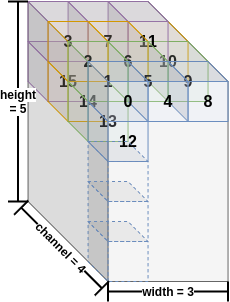

The diagram above was exported from draw.io. Its source (the exported page's mxGraphModel, read from the mxfile embedded in the PNG):
<mxGraphModel dx="732" dy="463" grid="1" gridSize="10" guides="1" tooltips="1" connect="1" arrows="1" fold="1" page="1" pageScale="1" pageWidth="850" pageHeight="1100" math="0" shadow="0">
  <root>
    <mxCell id="0" />
    <mxCell id="1" parent="0" />
    <mxCell id="2" value="" style="shape=cube;whiteSpace=wrap;html=1;boundedLbl=1;backgroundOutline=1;darkOpacity=0.05;darkOpacity2=0.1;size=80;fillColor=#f5f5f5;strokeColor=#666666;fillOpacity=100;fontColor=#333333;" vertex="1" parent="1">
      <mxGeometry x="63.54000000000002" y="40" width="200" height="280" as="geometry" />
    </mxCell>
    <mxCell id="52" value="" style="group" vertex="1" connectable="0" parent="1">
      <mxGeometry x="63.54000000000002" y="80" width="120" height="120" as="geometry" />
    </mxCell>
    <mxCell id="47" value="&lt;b&gt;&lt;font style=&quot;font-size: 16px&quot;&gt;15&lt;/font&gt;&lt;/b&gt;" style="shape=cube;whiteSpace=wrap;html=1;boundedLbl=1;backgroundOutline=1;darkOpacity=0.05;darkOpacity2=0.1;size=20;rotation=0;fillOpacity=20;fillColor=#e1d5e7;strokeColor=#9673a6;" vertex="1" parent="52">
      <mxGeometry width="60" height="60" as="geometry" />
    </mxCell>
    <mxCell id="48" value="&lt;b&gt;&lt;font style=&quot;font-size: 16px&quot;&gt;14&lt;/font&gt;&lt;/b&gt;" style="shape=cube;whiteSpace=wrap;html=1;boundedLbl=1;backgroundOutline=1;darkOpacity=0.05;darkOpacity2=0.1;size=20;rotation=0;fillOpacity=20;fillColor=#ffe6cc;strokeColor=#d79b00;" vertex="1" parent="52">
      <mxGeometry x="20" y="20" width="60" height="60" as="geometry" />
    </mxCell>
    <mxCell id="49" value="&lt;b&gt;&lt;font style=&quot;font-size: 16px&quot;&gt;13&lt;/font&gt;&lt;/b&gt;" style="shape=cube;whiteSpace=wrap;html=1;boundedLbl=1;backgroundOutline=1;darkOpacity=0.05;darkOpacity2=0.1;size=20;rotation=0;fillOpacity=20;fillColor=#d5e8d4;strokeColor=#82b366;" vertex="1" parent="52">
      <mxGeometry x="40" y="40" width="60" height="60" as="geometry" />
    </mxCell>
    <mxCell id="50" value="&lt;b&gt;&lt;font style=&quot;font-size: 16px&quot;&gt;12&lt;/font&gt;&lt;/b&gt;" style="shape=cube;whiteSpace=wrap;html=1;boundedLbl=1;backgroundOutline=1;darkOpacity=0.05;darkOpacity2=0.1;size=20;rotation=0;fillOpacity=20;fillColor=#dae8fc;strokeColor=#6c8ebf;" vertex="1" parent="52">
      <mxGeometry x="60" y="60" width="60" height="60" as="geometry" />
    </mxCell>
    <mxCell id="33" value="" style="group" vertex="1" connectable="0" parent="1">
      <mxGeometry x="143.54000000000002" y="40" width="120" height="120" as="geometry" />
    </mxCell>
    <mxCell id="13" value="&lt;b&gt;&lt;font style=&quot;font-size: 16px&quot;&gt;10&lt;/font&gt;&lt;/b&gt;" style="shape=cube;whiteSpace=wrap;html=1;boundedLbl=1;backgroundOutline=1;darkOpacity=0.05;darkOpacity2=0.1;size=20;rotation=0;fillOpacity=20;fillColor=#ffe6cc;strokeColor=#d79b00;" vertex="1" parent="33">
      <mxGeometry x="20" y="20" width="60" height="60" as="geometry" />
    </mxCell>
    <mxCell id="14" value="&lt;b&gt;&lt;font style=&quot;font-size: 16px&quot;&gt;9&lt;/font&gt;&lt;/b&gt;" style="shape=cube;whiteSpace=wrap;html=1;boundedLbl=1;backgroundOutline=1;darkOpacity=0.05;darkOpacity2=0.1;size=20;rotation=0;fillOpacity=20;fillColor=#d5e8d4;strokeColor=#82b366;" vertex="1" parent="33">
      <mxGeometry x="40" y="40" width="60" height="60" as="geometry" />
    </mxCell>
    <mxCell id="15" value="&lt;b&gt;&lt;font style=&quot;font-size: 16px&quot;&gt;8&lt;/font&gt;&lt;/b&gt;" style="shape=cube;whiteSpace=wrap;html=1;boundedLbl=1;backgroundOutline=1;darkOpacity=0.05;darkOpacity2=0.1;size=20;rotation=0;fillOpacity=20;fillColor=#dae8fc;strokeColor=#6c8ebf;" vertex="1" parent="33">
      <mxGeometry x="60" y="60" width="60" height="60" as="geometry" />
    </mxCell>
    <mxCell id="12" value="&lt;b&gt;&lt;font style=&quot;font-size: 16px&quot;&gt;11&lt;/font&gt;&lt;/b&gt;" style="shape=cube;whiteSpace=wrap;html=1;boundedLbl=1;backgroundOutline=1;darkOpacity=0.05;darkOpacity2=0.1;size=20;rotation=0;fillOpacity=20;fillColor=#e1d5e7;strokeColor=#9673a6;" vertex="1" parent="33">
      <mxGeometry width="60" height="60" as="geometry" />
    </mxCell>
    <mxCell id="32" value="" style="group" vertex="1" connectable="0" parent="1">
      <mxGeometry x="103.54000000000002" y="40" width="120" height="120" as="geometry" />
    </mxCell>
    <mxCell id="17" value="&lt;b&gt;&lt;font style=&quot;font-size: 16px&quot;&gt;7&lt;/font&gt;&lt;/b&gt;" style="shape=cube;whiteSpace=wrap;html=1;boundedLbl=1;backgroundOutline=1;darkOpacity=0.05;darkOpacity2=0.1;size=20;rotation=0;fillOpacity=20;fillColor=#e1d5e7;strokeColor=#9673a6;" vertex="1" parent="32">
      <mxGeometry width="60" height="60" as="geometry" />
    </mxCell>
    <mxCell id="18" value="&lt;b&gt;&lt;font style=&quot;font-size: 16px&quot;&gt;6&lt;/font&gt;&lt;/b&gt;" style="shape=cube;whiteSpace=wrap;html=1;boundedLbl=1;backgroundOutline=1;darkOpacity=0.05;darkOpacity2=0.1;size=20;rotation=0;fillOpacity=20;fillColor=#ffe6cc;strokeColor=#d79b00;" vertex="1" parent="32">
      <mxGeometry x="20" y="20" width="60" height="60" as="geometry" />
    </mxCell>
    <mxCell id="19" value="&lt;b&gt;&lt;font style=&quot;font-size: 16px&quot;&gt;5&lt;/font&gt;&lt;/b&gt;" style="shape=cube;whiteSpace=wrap;html=1;boundedLbl=1;backgroundOutline=1;darkOpacity=0.05;darkOpacity2=0.1;size=20;rotation=0;fillOpacity=20;fillColor=#d5e8d4;strokeColor=#82b366;" vertex="1" parent="32">
      <mxGeometry x="40" y="40" width="60" height="60" as="geometry" />
    </mxCell>
    <mxCell id="20" value="&lt;b&gt;&lt;font style=&quot;font-size: 16px&quot;&gt;4&lt;/font&gt;&lt;/b&gt;" style="shape=cube;whiteSpace=wrap;html=1;boundedLbl=1;backgroundOutline=1;darkOpacity=0.05;darkOpacity2=0.1;size=20;rotation=0;fillOpacity=20;fillColor=#dae8fc;strokeColor=#6c8ebf;" vertex="1" parent="32">
      <mxGeometry x="60" y="60" width="60" height="60" as="geometry" />
    </mxCell>
    <mxCell id="31" value="" style="group" vertex="1" connectable="0" parent="1">
      <mxGeometry x="63.54000000000002" y="40" width="120" height="120" as="geometry" />
    </mxCell>
    <mxCell id="22" value="&lt;b&gt;&lt;font style=&quot;font-size: 16px&quot;&gt;3&lt;/font&gt;&lt;/b&gt;" style="shape=cube;whiteSpace=wrap;html=1;boundedLbl=1;backgroundOutline=1;darkOpacity=0.05;darkOpacity2=0.1;size=20;rotation=0;fillOpacity=20;fillColor=#e1d5e7;strokeColor=#9673a6;" vertex="1" parent="31">
      <mxGeometry width="60" height="60" as="geometry" />
    </mxCell>
    <mxCell id="23" value="&lt;b&gt;&lt;font style=&quot;font-size: 16px&quot;&gt;2&lt;/font&gt;&lt;/b&gt;" style="shape=cube;whiteSpace=wrap;html=1;boundedLbl=1;backgroundOutline=1;darkOpacity=0.05;darkOpacity2=0.1;size=20;rotation=0;fillOpacity=20;fillColor=#ffe6cc;strokeColor=#d79b00;" vertex="1" parent="31">
      <mxGeometry x="20" y="20" width="60" height="60" as="geometry" />
    </mxCell>
    <mxCell id="24" value="&lt;b&gt;&lt;font style=&quot;font-size: 16px&quot;&gt;1&lt;/font&gt;&lt;/b&gt;" style="shape=cube;whiteSpace=wrap;html=1;boundedLbl=1;backgroundOutline=1;darkOpacity=0.05;darkOpacity2=0.1;size=20;rotation=0;fillOpacity=20;fillColor=#d5e8d4;strokeColor=#82b366;" vertex="1" parent="31">
      <mxGeometry x="40" y="40" width="60" height="60" as="geometry" />
    </mxCell>
    <mxCell id="25" value="&lt;b&gt;&lt;font style=&quot;font-size: 16px&quot;&gt;0&lt;/font&gt;&lt;/b&gt;" style="shape=cube;whiteSpace=wrap;html=1;boundedLbl=1;backgroundOutline=1;darkOpacity=0.05;darkOpacity2=0.1;size=20;rotation=0;fillOpacity=20;fillColor=#dae8fc;strokeColor=#6c8ebf;" vertex="1" parent="31">
      <mxGeometry x="60" y="60" width="60" height="60" as="geometry" />
    </mxCell>
    <mxCell id="53" value="&lt;b style=&quot;background-color: rgb(255 , 255 , 255)&quot;&gt;width = 3&lt;/b&gt;" style="shape=crossbar;whiteSpace=wrap;html=1;rounded=1;strokeWidth=2;" vertex="1" parent="1">
      <mxGeometry x="143.54000000000002" y="320" width="120" height="20" as="geometry" />
    </mxCell>
    <mxCell id="54" value="&lt;span style=&quot;background-color: rgb(255 , 255 , 255)&quot;&gt;&lt;b&gt;height = 5&lt;/b&gt;&lt;/span&gt;" style="shape=crossbar;whiteSpace=wrap;html=1;rounded=1;direction=south;strokeWidth=2;" vertex="1" parent="1">
      <mxGeometry x="43.54000000000002" y="40" width="20" height="200" as="geometry" />
    </mxCell>
    <mxCell id="59" value="" style="shape=cube;whiteSpace=wrap;html=1;boundedLbl=1;backgroundOutline=1;darkOpacity=0.05;darkOpacity2=0.1;size=20;rotation=0;fillOpacity=1;fillColor=#dae8fc;strokeColor=#6c8ebf;dashed=1;" vertex="1" parent="1">
      <mxGeometry x="123.54000000000002" y="180" width="60" height="60" as="geometry" />
    </mxCell>
    <mxCell id="60" value="" style="shape=cube;whiteSpace=wrap;html=1;boundedLbl=1;backgroundOutline=1;darkOpacity=0.05;darkOpacity2=0.1;size=20;rotation=0;fillOpacity=1;fillColor=#dae8fc;strokeColor=#6c8ebf;dashed=1;" vertex="1" parent="1">
      <mxGeometry x="123.54000000000002" y="220" width="60" height="60" as="geometry" />
    </mxCell>
    <mxCell id="61" value="" style="shape=cube;whiteSpace=wrap;html=1;boundedLbl=1;backgroundOutline=1;darkOpacity=0.05;darkOpacity2=0.1;size=20;rotation=0;fillOpacity=1;fillColor=#dae8fc;strokeColor=#6c8ebf;dashed=1;" vertex="1" parent="1">
      <mxGeometry x="123.54000000000002" y="260" width="60" height="60" as="geometry" />
    </mxCell>
    <mxCell id="62" value="&lt;b style=&quot;background-color: rgb(255 , 255 , 255)&quot;&gt;channel = 4&lt;/b&gt;" style="shape=crossbar;whiteSpace=wrap;html=1;rounded=1;rotation=45;strokeWidth=2;" vertex="1" parent="1">
      <mxGeometry x="40" y="276.46" width="114" height="20" as="geometry" />
    </mxCell>
  </root>
</mxGraphModel>